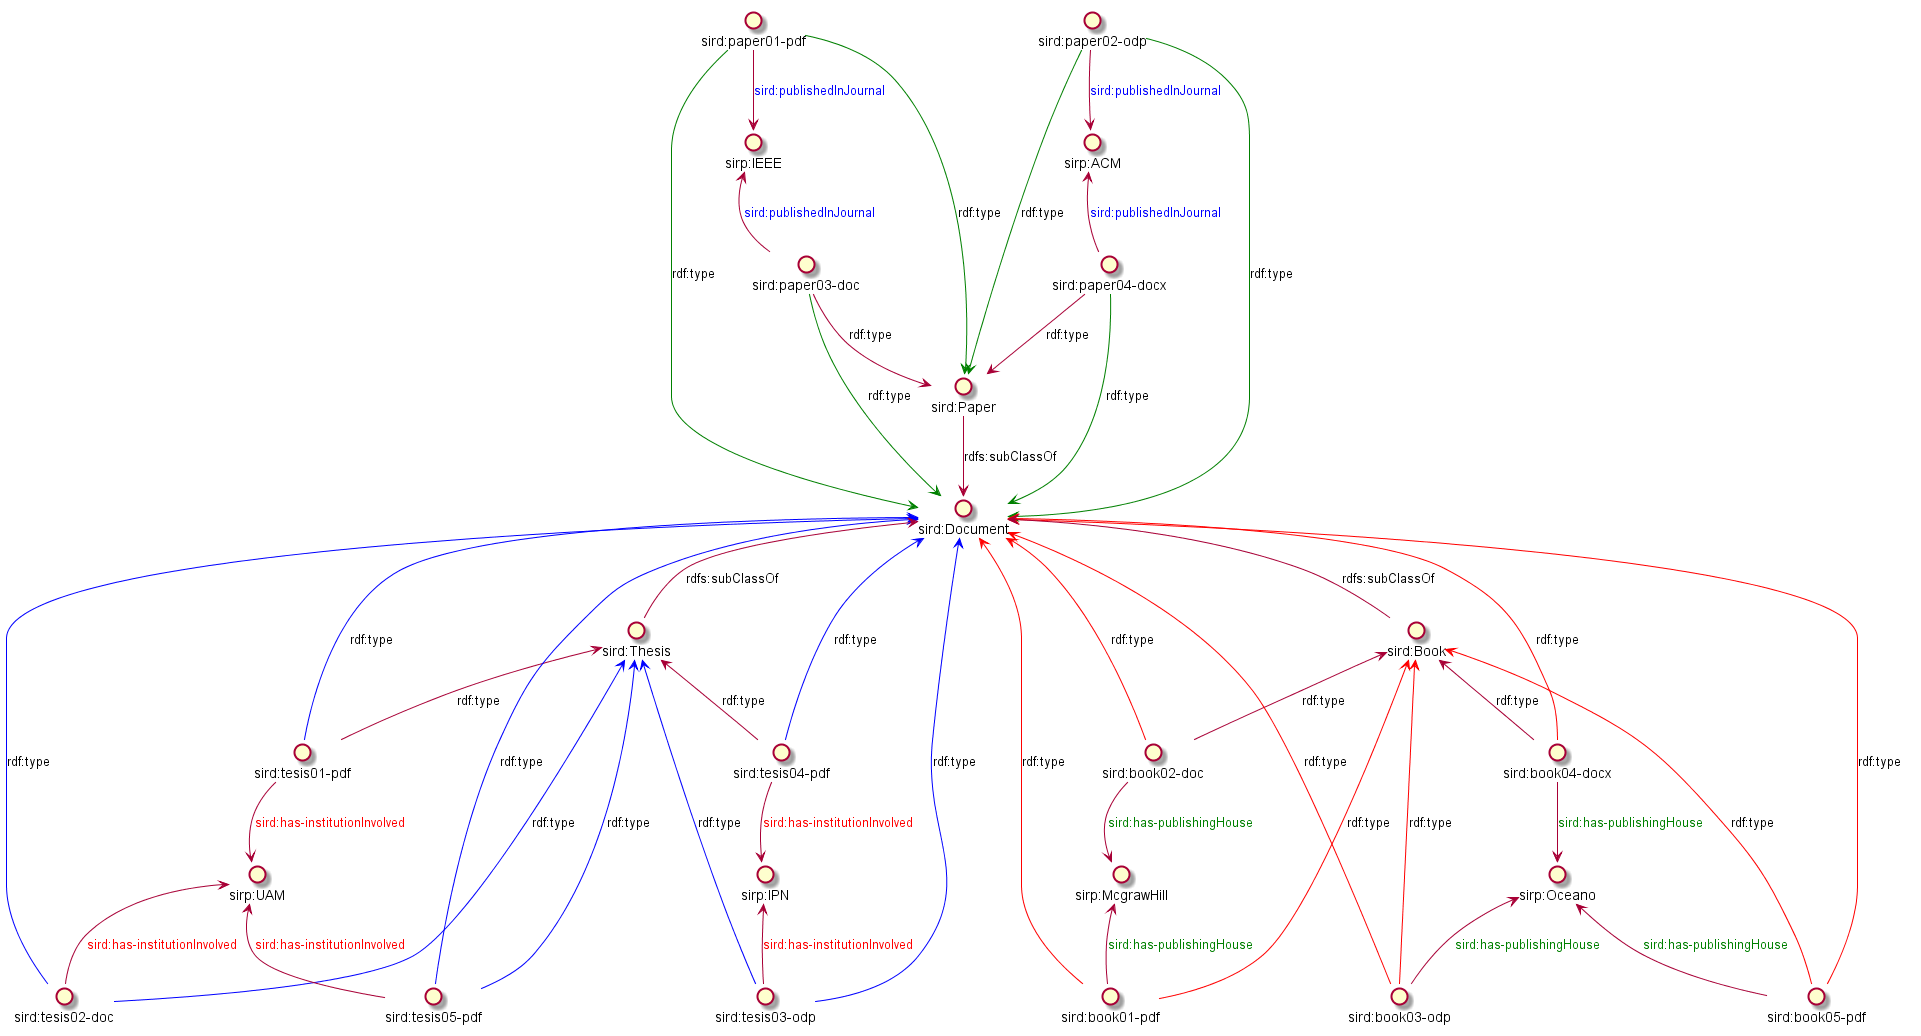

The diagram above was rendered by PlantUML. Its source (embedded in the PNG):
@startuml
interface "sird:paper01-pdf" as pap1
interface "sird:paper02-odp" as pap2
interface "sird:paper03-doc" as pap3
interface "sird:paper04-docx" as pap4
interface "sird:book01-pdf" as book1
interface "sird:book02-doc" as book2
interface "sird:book03-odp" as book3
interface "sird:book04-docx" as book4
interface "sird:book05-pdf" as book5
interface "sird:tesis01-pdf" as tes1
interface "sird:tesis02-doc" as tes2
interface "sird:tesis03-odp" as tes3
interface "sird:tesis04-pdf" as tes4
interface "sird:tesis05-pdf" as tes5

interface "sirp:McgrawHill" as mcgraw
interface "sirp:Oceano" as oceano
interface "sirp:ACM" as acm
interface "sirp:IEEE" as ieee
interface "sirp:UAM" as uam
interface "sirp:IPN" as ipn

interface "sird:Book" as Book
interface "sird:Paper" as Paper
interface "sird:Thesis" as Thesis
interface "sird:Document" as Doc

() pap1 -down-> ieee : <color #blue>sird:publishedInJournal</color>
pap1 -[#green]-> Paper : "rdf:type"
pap1 -[#green]-> Doc : "rdf:type"
pap2 -down-> acm : <color #blue>sird:publishedInJournal</color>
pap2 -[#green]-> Paper : "rdf:type"
pap2 -[#green]-> Doc : "rdf:type"
pap3 -down-> Paper : "rdf:type"
pap3 -up-> ieee : <color #blue>sird:publishedInJournal</color>
pap3 -[#green]-> Doc : "rdf:type"
pap4 -down-> Paper : "rdf:type"
pap4 -up-> acm : <color #blue>sird:publishedInJournal</color>
pap4 -[#green]-> Doc : "rdf:type"

book1 -up-> mcgraw : <color #green>sird:has-publishingHouse</color>
book1 -[#red]-> Book : "rdf:type"
book1 -[#red]-> Doc : "rdf:type"
book2 -up-> Book : "rdf:type"
book2 -down-> mcgraw : <color #green>sird:has-publishingHouse</color>
book2 -[#red]-> Doc : "rdf:type"
book3 -up-> oceano : <color #green>sird:has-publishingHouse</color>
book3 -[#red]-> Book : "rdf:type"
book3 -[#red]-> Doc : "rdf:type"
book4 -up-> Book : "rdf:type"
book4 -down-> oceano : <color #green>sird:has-publishingHouse</color>
book4 -[#red]-> Doc : "rdf:type"
book5 -up-> oceano : <color #green>sird:has-publishingHouse</color>
book5 -[#red]-> Book : "rdf:type"
book5 -[#red]-> Doc : "rdf:type"

tes1 -up-> Thesis : "rdf:type"
tes1 -[#blue]-> Doc : "rdf:type"
tes1 -down-> uam : <color #red>sird:has-institutionInvolved</color>
tes2 -up-> uam : <color #red>sird:has-institutionInvolved</color>
tes2 -[#blue]-> Thesis : "rdf:type"
tes2 -[#blue]-> Doc : "rdf:type"
tes3 -up-> ipn : <color #red>sird:has-institutionInvolved</color>
tes3 -[#blue]-> Thesis : "rdf:type"
tes3 -[#blue]-> Doc : "rdf:type"
tes4 -up-> Thesis : "rdf:type"
tes4 -[#blue]-> Doc : "rdf:type"
tes4 -down-> ipn : <color #red>sird:has-institutionInvolved</color>
tes5 -up-> uam : <color #red>sird:has-institutionInvolved</color>
tes5 -[#blue]-> Thesis : "rdf:type"
tes5 -[#blue]-> Doc : "rdf:type"

Book -up-> Doc : "rdfs:subClassOf"
Paper -down-> Doc : "rdfs:subClassOf"
Thesis -up-> Doc : "rdfs:subClassOf"
@enduml